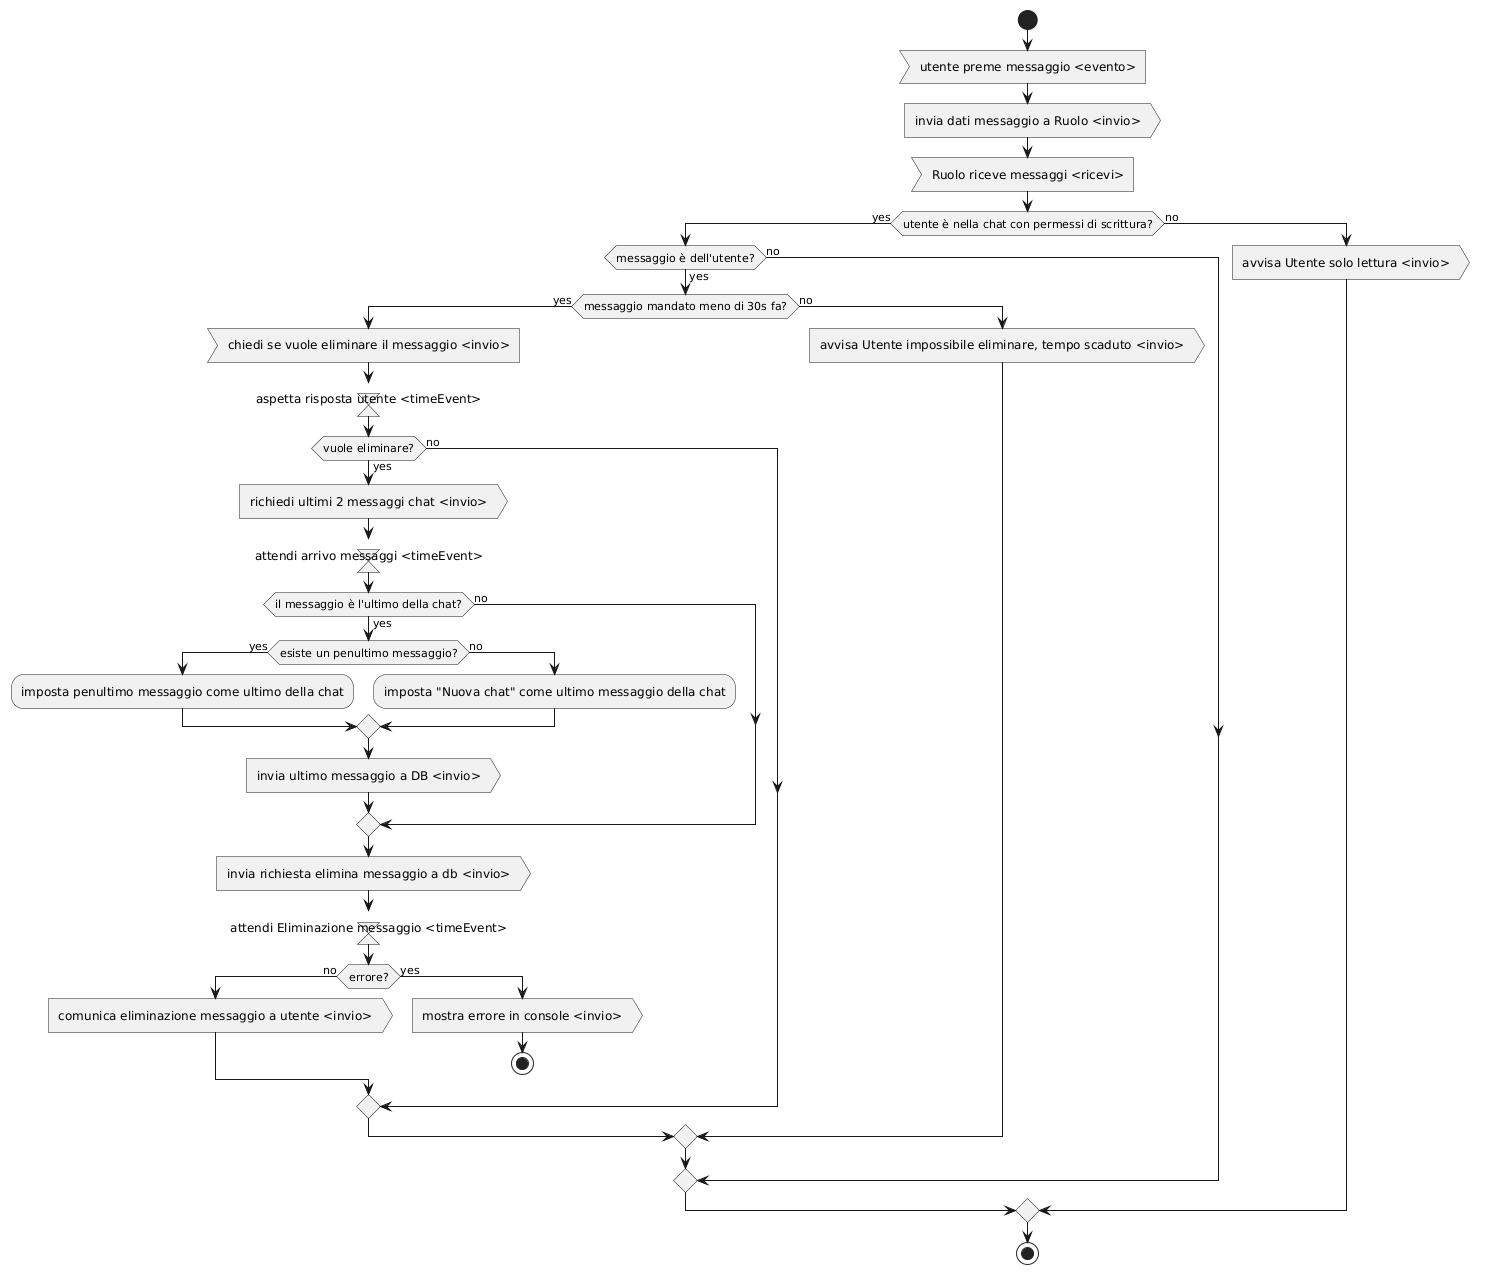

The diagram above was rendered by PlantUML. Its source (embedded in the PNG):
@startuml
start
    :utente preme messaggio <evento>; <<acceptEvent>>
    :invia dati messaggio a Ruolo <invio>; <<sendSignal>>
    :Ruolo riceve messaggi <ricevi>; <<acceptEvent>>
    if(utente è nella chat con permessi di scrittura?) then (yes)
        if(messaggio è dell'utente?) then (yes)
            if(messaggio mandato meno di 30s fa?) then(yes)
                :chiedi se vuole eliminare il messaggio <invio>; <<acceptEvent>>
                
                :aspetta risposta utente <timeEvent>; <<timeEvent>>

                if(vuole eliminare?) then (yes)

                    :richiedi ultimi 2 messaggi chat <invio>; <<sendSignal>>
                    :attendi arrivo messaggi <timeEvent>; <<timeEvent>>


                    if(il messaggio è l'ultimo della chat?) then(yes)
                        if(esiste un penultimo messaggio?) then(yes)
                            :imposta penultimo messaggio come ultimo della chat;
                        else(no)
                            :imposta "Nuova chat" come ultimo messaggio della chat;
                        endif

                        :invia ultimo messaggio a DB <invio>; <<sendSignal>>

                    else (no) 
                    endif

                    :invia richiesta elimina messaggio a db <invio>; <<sendSignal>>
                    :attendi Eliminazione messaggio <timeEvent>; <<timeEvent>>

                    if(errore?) then(no)
                        :comunica eliminazione messaggio a utente <invio>; <<sendSignal>>
                    else(yes)
                        :mostra errore in console <invio>; <<sendSignal>>
                        stop
                    endif
                    

            else (no)
            endif

            else(no)
                :avvisa Utente impossibile eliminare, tempo scaduto <invio>; <<sendSignal>>
            endif
            

            else(no)
                
        endif

    else(no)
        :avvisa Utente solo lettura <invio>; <<sendSignal>>
    endif
stop
@enduml